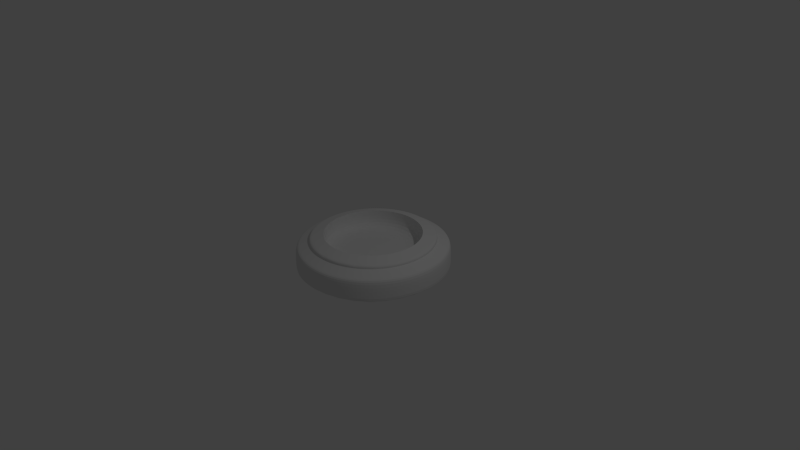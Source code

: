 # Source: Watch.blend  (saved by Blender 2.71.0; exported with 4.5.12 LTS)
import bpy
from mathutils import Matrix  # noqa: F401  (used for matrix-valued properties, if any)

bpy.ops.wm.read_factory_settings(use_empty=True)
scene = bpy.context.scene
scene.name = 'Scene'

# ---- collections
col_collection_1 = bpy.data.collections.new('Collection 1'); scene.collection.children.link(col_collection_1)

# ---- world
world_world = bpy.data.worlds.new('World'); scene.world = world_world
world_world.color = (0.05088, 0.05088, 0.05088)
world_world.use_sun_shadow = False
world_world.sun_shadow_jitter_overblur = 0.0
world_world.cycles.sampling_method = 'MANUAL'
world_world.cycles.sample_map_resolution = 256

# ---- cameras
cam_camera = bpy.data.cameras.new('Camera')
cam_camera.clip_end = 100.0
cam_camera.lens = 35.0
cam_camera.sensor_width = 32.0
cam_camera.sensor_height = 18.0
cam_camera.ortho_scale = 7.314
cam_camera.dof.focus_distance = 0.0
cam_camera.dof.aperture_fstop = 128.0

# ---- lights
light_lamp = bpy.data.lights.new('Lamp', 'POINT')
light_lamp.transmission_factor = 0.0
light_lamp.cutoff_distance = 30.0
light_lamp.energy = 100.0
light_lamp.shadow_buffer_clip_start = 1.001
light_lamp.shadow_soft_size = 0.1
light_lamp.shadow_maximum_resolution = 0.006
light_lamp.use_absolute_resolution = True
light_lamp.cycles.use_multiple_importance_sampling = False

# ---- meshes
me_cylinder = bpy.data.meshes.new('Cylinder')
me_cylinder.from_pydata([(0.0, 1.0, -1.0), (0.0, 1.0, 1.0), (0.1951, 0.9808, -1.0), (0.1951, 0.9808, 1.0), (0.3827, 0.9239, -1.0), (0.3827, 0.9239, 1.0), (0.5556, 0.8315, -1.0), (0.5556, 0.8315, 1.0), (0.7071, 0.7071, -1.0), (0.7071, 0.7071, 1.0), (0.8315, 0.5556, -1.0), (0.8315, 0.5556, 1.0), (0.9239, 0.3827, -1.0), (0.9239, 0.3827, 1.0), (0.9808, 0.1951, -1.0), (0.9808, 0.1951, 1.0), (1.0, 7.55e-08, -1.0), (1.0, 7.55e-08, 1.0), (0.9808, -0.1951, -1.0), (0.9808, -0.1951, 1.0), (0.9239, -0.3827, -1.0), (0.9239, -0.3827, 1.0), (0.8315, -0.5556, -1.0), (0.8315, -0.5556, 1.0), (0.7071, -0.7071, -1.0), (0.7071, -0.7071, 1.0), (0.5556, -0.8315, -1.0), (0.5556, -0.8315, 1.0), (0.3827, -0.9239, -1.0), (0.3827, -0.9239, 1.0), (0.1951, -0.9808, -1.0), (0.1951, -0.9808, 1.0), (-3.258e-07, -1.0, -1.0), (-3.258e-07, -1.0, 1.0), (-0.1951, -0.9808, -1.0), (-0.1951, -0.9808, 1.0), (-0.3827, -0.9239, -1.0), (-0.3827, -0.9239, 1.0), (-0.5556, -0.8315, -1.0), (-0.5556, -0.8315, 1.0), (-0.7071, -0.7071, -1.0), (-0.7071, -0.7071, 1.0), (-0.8315, -0.5556, -1.0), (-0.8315, -0.5556, 1.0), (-0.9239, -0.3827, -1.0), (-0.9239, -0.3827, 1.0), (-0.9808, -0.1951, -1.0), (-0.9808, -0.1951, 1.0), (-1.0, 9.656e-07, -1.0), (-1.0, 9.656e-07, 1.0), (-0.9808, 0.1951, -1.0), (-0.9808, 0.1951, 1.0), (-0.9239, 0.3827, -1.0), (-0.9239, 0.3827, 1.0), (-0.8315, 0.5556, -1.0), (-0.8315, 0.5556, 1.0), (-0.7071, 0.7071, -1.0), (-0.7071, 0.7071, 1.0), (-0.5556, 0.8315, -1.0), (-0.5556, 0.8315, 1.0), (-0.3827, 0.9239, -1.0), (-0.3827, 0.9239, 1.0), (-0.1951, 0.9808, -1.0), (-0.1951, 0.9808, 1.0), (2.222e-08, 0.8204, 1.516), (0.1601, 0.8047, 1.516), (0.314, 0.758, 1.516), (0.4558, 0.6822, 1.516), (0.5801, 0.5801, 1.516), (0.6822, 0.4558, 1.516), (0.758, 0.314, 1.516), (0.8047, 0.1601, 1.516), (0.8204, 1.128e-07, 1.516), (0.8047, -0.1601, 1.516), (0.758, -0.314, 1.516), (0.6822, -0.4558, 1.516), (0.5801, -0.5801, 1.516), (0.4558, -0.6822, 1.516), (0.314, -0.758, 1.516), (0.1601, -0.8047, 1.516), (-2.451e-07, -0.8204, 1.516), (-0.1601, -0.8047, 1.516), (-0.314, -0.758, 1.516), (-0.4558, -0.6822, 1.516), (-0.5801, -0.5801, 1.516), (-0.6822, -0.4558, 1.516), (-0.758, -0.314, 1.516), (-0.8047, -0.1601, 1.516), (-0.8204, 8.43e-07, 1.516), (-0.8047, 0.1601, 1.516), (-0.758, 0.314, 1.516), (-0.6822, 0.4558, 1.516), (-0.5801, 0.5801, 1.516), (-0.4558, 0.6822, 1.516), (-0.314, 0.758, 1.516), (-0.1601, 0.8047, 1.516), (2.222e-08, 0.8204, 1.516), (0.1601, 0.8047, 1.516), (0.314, 0.758, 1.516), (0.4558, 0.6822, 1.516), (0.5801, 0.5801, 1.516), (0.6822, 0.4558, 1.516), (0.758, 0.314, 1.516), (0.8047, 0.1601, 1.516), (0.8204, 1.128e-07, 1.516), (0.8047, -0.1601, 1.516), (0.758, -0.314, 1.516), (0.6822, -0.4558, 1.516), (0.5801, -0.5801, 1.516), (0.4558, -0.6822, 1.516), (0.314, -0.758, 1.516), (0.1601, -0.8047, 1.516), (-2.451e-07, -0.8204, 1.516), (-0.1601, -0.8047, 1.516), (-0.314, -0.758, 1.516), (-0.4558, -0.6822, 1.516), (-0.5801, -0.5801, 1.516), (-0.6822, -0.4558, 1.516), (-0.758, -0.314, 1.516), (-0.8047, -0.1601, 1.516), (-0.8204, 8.43e-07, 1.516), (-0.8047, 0.1601, 1.516), (-0.758, 0.314, 1.516), (-0.6822, 0.4558, 1.516), (-0.5801, 0.5801, 1.516), (-0.4558, 0.6822, 1.516), (-0.314, 0.758, 1.516), (-0.1601, 0.8047, 1.516), (2.222e-08, 0.8204, 1.757), (0.1601, 0.8047, 1.757), (0.314, 0.758, 1.757), (0.4558, 0.6822, 1.757), (0.5801, 0.5801, 1.757), (0.6822, 0.4558, 1.757), (0.758, 0.314, 1.757), (0.8047, 0.1601, 1.757), (0.8204, 1.078e-07, 1.757), (0.8047, -0.1601, 1.757), (0.758, -0.314, 1.757), (0.6822, -0.4558, 1.757), (0.5801, -0.5801, 1.757), (0.4558, -0.6822, 1.757), (0.314, -0.758, 1.757), (0.1601, -0.8047, 1.757), (-2.451e-07, -0.8204, 1.757), (-0.1601, -0.8047, 1.757), (-0.314, -0.758, 1.757), (-0.4558, -0.6822, 1.757), (-0.5801, -0.5801, 1.757), (-0.6822, -0.4558, 1.757), (-0.758, -0.314, 1.757), (-0.8047, -0.1601, 1.757), (-0.8204, 8.38e-07, 1.757), (-0.8047, 0.1601, 1.757), (-0.758, 0.314, 1.757), (-0.6822, 0.4558, 1.757), (-0.5801, 0.5801, 1.757), (-0.4558, 0.6822, 1.757), (-0.314, 0.758, 1.757), (-0.1601, 0.8047, 1.757), (3.46e-08, 0.636, 2.072), (0.1241, 0.6238, 2.072), (0.2434, 0.5876, 2.072), (0.3534, 0.5288, 2.072), (0.4497, 0.4497, 2.072), (0.5288, 0.3534, 2.072), (0.5876, 0.2434, 2.072), (0.6238, 0.1241, 2.072), (0.636, 1.602e-07, 2.072), (0.6238, -0.1241, 2.072), (0.5876, -0.2434, 2.072), (0.5288, -0.3534, 2.072), (0.4497, -0.4497, 2.072), (0.3534, -0.5288, 2.072), (0.2434, -0.5876, 2.072), (0.1241, -0.6238, 2.072), (-1.726e-07, -0.636, 2.072), (-0.1241, -0.6238, 2.072), (-0.2434, -0.5876, 2.072), (-0.3534, -0.5288, 2.072), (-0.4497, -0.4497, 2.072), (-0.5288, -0.3534, 2.072), (-0.5876, -0.2434, 2.072), (-0.6238, -0.1241, 2.072), (-0.636, 7.263e-07, 2.072), (-0.6238, 0.1241, 2.072), (-0.5876, 0.2434, 2.072), (-0.5288, 0.3534, 2.072), (-0.4497, 0.4497, 2.072), (-0.3534, 0.5288, 2.072), (-0.2434, 0.5876, 2.072), (-0.1241, 0.6238, 2.072), (3.46e-08, 0.636, 2.072), (0.1241, 0.6238, 2.072), (0.2434, 0.5876, 2.072), (0.3534, 0.5288, 2.072), (0.4497, 0.4497, 2.072), (0.5288, 0.3534, 2.072), (0.5876, 0.2434, 2.072), (0.6238, 0.1241, 2.072), (0.636, 1.602e-07, 2.072), (0.6238, -0.1241, 2.072), (0.5876, -0.2434, 2.072), (0.5288, -0.3534, 2.072), (0.4497, -0.4497, 2.072), (0.3534, -0.5288, 2.072), (0.2434, -0.5876, 2.072), (0.1241, -0.6238, 2.072), (-1.726e-07, -0.636, 2.072), (-0.1241, -0.6238, 2.072), (-0.2434, -0.5876, 2.072), (-0.3534, -0.5288, 2.072), (-0.4497, -0.4497, 2.072), (-0.5288, -0.3534, 2.072), (-0.5876, -0.2434, 2.072), (-0.6238, -0.1241, 2.072), (-0.636, 7.263e-07, 2.072), (-0.6238, 0.1241, 2.072), (-0.5876, 0.2434, 2.072), (-0.5288, 0.3534, 2.072), (-0.4497, 0.4497, 2.072), (-0.3534, 0.5288, 2.072), (-0.2434, 0.5876, 2.072), (-0.1241, 0.6238, 2.072), (3.46e-08, 0.636, 2.072), (0.1241, 0.6238, 2.072), (0.2434, 0.5876, 2.072), (0.3534, 0.5288, 2.072), (0.4497, 0.4497, 2.072), (0.5288, 0.3534, 2.072), (0.5876, 0.2434, 2.072), (0.6238, 0.1241, 2.072), (0.636, 1.602e-07, 2.072), (0.6238, -0.1241, 2.072), (0.5876, -0.2434, 2.072), (0.5288, -0.3534, 2.072), (0.4497, -0.4497, 2.072), (0.3534, -0.5288, 2.072), (0.2434, -0.5876, 2.072), (0.1241, -0.6238, 2.072), (-1.726e-07, -0.636, 2.072), (-0.1241, -0.6238, 2.072), (-0.2434, -0.5876, 2.072), (-0.3534, -0.5288, 2.072), (-0.4497, -0.4497, 2.072), (-0.5288, -0.3534, 2.072), (-0.5876, -0.2434, 2.072), (-0.6238, -0.1241, 2.072), (-0.636, 7.263e-07, 2.072), (-0.6238, 0.1241, 2.072), (-0.5876, 0.2434, 2.072), (-0.5288, 0.3534, 2.072), (-0.4497, 0.4497, 2.072), (-0.3534, 0.5288, 2.072), (-0.2434, 0.5876, 2.072), (-0.1241, 0.6238, 2.072), (3.46e-08, 0.636, 2.072), (0.1241, 0.6238, 2.072), (0.2434, 0.5876, 2.072), (0.3534, 0.5288, 2.072), (0.4497, 0.4497, 2.072), (0.5288, 0.3534, 2.072), (0.5876, 0.2434, 2.072), (0.6238, 0.1241, 2.072), (0.636, 1.602e-07, 2.072), (0.6238, -0.1241, 2.072), (0.5876, -0.2434, 2.072), (0.5288, -0.3534, 2.072), (0.4497, -0.4497, 2.072), (0.3534, -0.5288, 2.072), (0.2434, -0.5876, 2.072), (0.1241, -0.6238, 2.072), (-1.726e-07, -0.636, 2.072), (-0.1241, -0.6238, 2.072), (-0.2434, -0.5876, 2.072), (-0.3534, -0.5288, 2.072), (-0.4497, -0.4497, 2.072), (-0.5288, -0.3534, 2.072), (-0.5876, -0.2434, 2.072), (-0.6238, -0.1241, 2.072), (-0.636, 7.263e-07, 2.072), (-0.6238, 0.1241, 2.072), (-0.5876, 0.2434, 2.072), (-0.5288, 0.3534, 2.072), (-0.4497, 0.4497, 2.072), (-0.3534, 0.5288, 2.072), (-0.2434, 0.5876, 2.072), (-0.1241, 0.6238, 2.072), (3.46e-08, 0.636, 2.072), (0.1241, 0.6238, 2.072), (0.2434, 0.5876, 2.072), (0.3534, 0.5288, 2.072), (0.4497, 0.4497, 2.072), (0.5288, 0.3534, 2.072), (0.5876, 0.2434, 2.072), (0.6238, 0.1241, 2.072), (0.636, 1.602e-07, 2.072), (0.6238, -0.1241, 2.072), (0.5876, -0.2434, 2.072), (0.5288, -0.3534, 2.072), (0.4497, -0.4497, 2.072), (0.3534, -0.5288, 2.072), (0.2434, -0.5876, 2.072), (0.1241, -0.6238, 2.072), (-1.726e-07, -0.636, 2.072), (-0.1241, -0.6238, 2.072), (-0.2434, -0.5876, 2.072), (-0.3534, -0.5288, 2.072), (-0.4497, -0.4497, 2.072), (-0.5288, -0.3534, 2.072), (-0.5876, -0.2434, 2.072), (-0.6238, -0.1241, 2.072), (-0.636, 7.263e-07, 2.072), (-0.6238, 0.1241, 2.072), (-0.5876, 0.2434, 2.072), (-0.5288, 0.3534, 2.072), (-0.4497, 0.4497, 2.072), (-0.3534, 0.5288, 2.072), (-0.2434, 0.5876, 2.072), (-0.1241, 0.6238, 2.072), (3.46e-08, 0.636, 0.5412), (0.1241, 0.6238, 0.5412), (0.2434, 0.5876, 0.5412), (0.3534, 0.5288, 0.5412), (0.4497, 0.4497, 0.5412), (0.5288, 0.3534, 0.5412), (0.5876, 0.2434, 0.5412), (0.6238, 0.1241, 0.5412), (0.636, 1.602e-07, 0.5412), (0.6238, -0.1241, 0.5412), (0.5876, -0.2434, 0.5412), (0.5288, -0.3534, 0.5412), (0.4497, -0.4497, 0.5412), (0.3534, -0.5288, 0.5412), (0.2434, -0.5876, 0.5412), (0.1241, -0.6238, 0.5412), (-1.726e-07, -0.636, 0.5412), (-0.1241, -0.6238, 0.5412), (-0.2434, -0.5876, 0.5412), (-0.3534, -0.5288, 0.5412), (-0.4497, -0.4497, 0.5412), (-0.5288, -0.3534, 0.5412), (-0.5876, -0.2434, 0.5412), (-0.6238, -0.1241, 0.5412), (-0.636, 7.263e-07, 0.5412), (-0.6238, 0.1241, 0.5412), (-0.5876, 0.2434, 0.5412), (-0.5288, 0.3534, 0.5412), (-0.4497, 0.4497, 0.5412), (-0.3534, 0.5288, 0.5412), (-0.2434, 0.5876, 0.5412), (-0.1241, 0.6238, 0.5412), (7.301e-08, 0.3465, 0.5412), (0.0676, 0.3399, 0.5412), (0.1326, 0.3201, 0.5412), (0.1925, 0.2881, 0.5412), (0.245, 0.245, 0.5412), (0.2881, 0.1925, 0.5412), (0.3201, 0.1326, 0.5412), (0.3398, 0.0676, 0.5412), (0.3465, 2.365e-07, 0.5412), (0.3398, -0.0676, 0.5412), (0.3201, -0.1326, 0.5412), (0.2881, -0.1925, 0.5412), (0.245, -0.245, 0.5412), (0.1925, -0.2881, 0.5412), (0.1326, -0.3201, 0.5412), (0.0676, -0.3398, 0.5412), (-3.99e-08, -0.3465, 0.5412), (-0.0676, -0.3398, 0.5412), (-0.1326, -0.3201, 0.5412), (-0.1925, -0.2881, 0.5412), (-0.245, -0.245, 0.5412), (-0.2881, -0.1925, 0.5412), (-0.3201, -0.1326, 0.5412), (-0.3398, -0.0676, 0.5412), (-0.3465, 5.449e-07, 0.5412), (-0.3398, 0.0676, 0.5412), (-0.3201, 0.1326, 0.5412), (-0.2881, 0.1925, 0.5412), (-0.245, 0.245, 0.5412), (-0.1925, 0.2881, 0.5412), (-0.1326, 0.3201, 0.5412), (-0.0676, 0.3399, 0.5412), (7.301e-08, 0.3465, 0.5412), (0.0676, 0.3399, 0.5412), (0.1326, 0.3201, 0.5412), (0.1925, 0.2881, 0.5412), (0.245, 0.245, 0.5412), (0.2881, 0.1925, 0.5412), (0.3201, 0.1326, 0.5412), (0.3398, 0.0676, 0.5412), (0.3465, 2.365e-07, 0.5412), (0.3398, -0.0676, 0.5412), (0.3201, -0.1326, 0.5412), (0.2881, -0.1925, 0.5412), (0.245, -0.245, 0.5412), (0.1925, -0.2881, 0.5412), (0.1326, -0.3201, 0.5412), (0.0676, -0.3398, 0.5412), (-3.99e-08, -0.3465, 0.5412), (-0.0676, -0.3398, 0.5412), (-0.1326, -0.3201, 0.5412), (-0.1925, -0.2881, 0.5412), (-0.245, -0.245, 0.5412), (-0.2881, -0.1925, 0.5412), (-0.3201, -0.1326, 0.5412), (-0.3398, -0.0676, 0.5412), (-0.3465, 5.449e-07, 0.5412), (-0.3398, 0.0676, 0.5412), (-0.3201, 0.1326, 0.5412), (-0.2881, 0.1925, 0.5412), (-0.245, 0.245, 0.5412), (-0.1925, 0.2881, 0.5412), (-0.1326, 0.3201, 0.5412), (-0.0676, 0.3399, 0.5412), (1.02e-07, 3.241e-07, 0.5412), (0.1951, -0.9808, -0.6149), (0.3827, -0.9239, -0.6629), (0.5556, -0.8315, -0.6864), (0.7071, -0.7071, -0.7426), (0.8315, -0.5556, -0.6983), (0.9239, -0.3827, -0.629), (0.9808, -0.1951, -0.6045), (1.0, 7.55e-08, -0.6426), (0.9808, 0.1951, -0.6406), (0.9239, 0.3827, -0.6347), (0.8315, 0.5556, -0.6703), (0.7071, 0.7071, -0.6796), (0.5556, 0.8315, -0.704), (0.3827, 0.9239, -0.648), (0.1951, 0.9808, -0.6683), (-0.1951, 0.9808, -0.6409), (-0.3827, 0.9239, -0.6093), (-0.5556, 0.8315, -0.6086), (-0.7071, 0.7071, -0.6481), (-0.8315, 0.5556, -0.7461), (-0.9239, 0.3827, -0.7205), (-0.9808, 0.1951, -0.7309), (-1.0, 9.656e-07, -0.6952), (-0.9808, -0.1951, -0.7151), (-0.9239, -0.3827, -0.685), (0.0, 1.0, -0.6334), (-0.8315, -0.5556, -0.6319), (-0.7071, -0.7071, -0.6301), (-0.5556, -0.8315, -0.6266), (-0.3827, -0.9239, -0.7035), (-0.1951, -0.9808, -0.6329), (-3.258e-07, -1.0, -0.6436), (0.7863, -0.5254, 1.156), (0.9402, 8.79e-08, 1.172), (0.5351, 0.8008, 1.106), (-0.6738, -0.6738, 1.135), (-0.7952, 0.5313, 1.125), (6.119e-09, 0.9506, 1.142), (0.5336, -0.7986, 1.113), (-0.7969, -0.5325, 1.119), (0.8783, 0.3638, 1.142), (0.8826, -0.3656, 1.128), (-0.878, 0.3637, 1.143), (0.6749, -0.6749, 1.131), (0.1874, -0.9422, 1.113), (0.682, 0.682, 1.102), (-0.9315, -0.1853, 1.144), (-0.673, 0.673, 1.138), (0.9272, -0.1844, 1.157), (0.1867, 0.9386, 1.123), (-0.9393, 0.1868, 1.121), (0.3679, -0.8881, 1.111), (-0.3645, -0.8799, 1.137), (-0.3661, 0.8838, 1.124), (0.9323, 0.1854, 1.142), (-3.053e-07, -0.9544, 1.131), (-0.5281, -0.7904, 1.142), (-0.9479, 9.3e-07, 1.15), (-0.1863, 0.9364, 1.13), (0.7897, 0.5277, 1.144), (-0.1862, -0.9359, 1.131), (-0.528, 0.7902, 1.143), (0.3686, 0.8899, 1.106), (-0.8794, -0.3643, 1.138), (0.5536, 0.5536, 1.821), (-0.4275, -0.6397, 1.844), (-0.7799, 8.134e-07, 1.826), (-0.1514, 0.7611, 1.833), (0.7208, 0.2986, 1.825), (-0.2868, -0.6925, 1.878), (-0.2963, 0.7155, 1.835), (0.753, -0.1498, 1.847), (-0.6465, -0.432, 1.83), (0.6223, -0.4158, 1.88), (0.7578, 0.1507, 1.838), (-0.5486, -0.5486, 1.833), (-0.6431, 0.4297, 1.837), (2.532e-08, 0.7742, 1.836), (0.6967, -0.2886, 1.87), (-0.7167, -0.2969, 1.833), (0.1518, 0.7629, 1.829), (-0.7677, 0.1527, 1.821), (0.535, -0.535, 1.866), (0.4331, 0.6482, 1.827), (0.7657, 1.233e-07, 1.85), (-0.7653, -0.1522, 1.825), (-0.5486, 0.5486, 1.833), (0.2958, 0.7141, 1.838), (0.289, -0.6977, 1.868), (-0.7158, 0.2965, 1.835), (0.6465, 0.432, 1.83), (-0.148, -0.7439, 1.863), (-0.4286, 0.6415, 1.84), (0.1483, -0.7454, 1.86)], [], [(0, 442, 431, 2), (2, 431, 430, 4), (4, 430, 429, 6), (6, 429, 428, 8), (8, 428, 427, 10), (10, 427, 426, 12), (12, 426, 425, 14), (14, 425, 424, 16), (16, 424, 423, 18), (18, 423, 422, 20), (20, 422, 421, 22), (22, 421, 420, 24), (24, 420, 419, 26), (26, 419, 418, 28), (28, 418, 417, 30), (30, 417, 448, 32), (32, 448, 447, 34), (34, 447, 446, 36), (36, 446, 445, 38), (38, 445, 444, 40), (40, 444, 443, 42), (42, 443, 441, 44), (44, 441, 440, 46), (46, 440, 439, 48), (48, 439, 438, 50), (50, 438, 437, 52), (52, 437, 436, 54), (54, 436, 435, 56), (56, 435, 434, 58), (58, 434, 433, 60), (62, 432, 442, 0), (60, 433, 432, 62), (0, 2, 4, 6, 8, 10, 12, 14, 16, 18, 20, 22, 24, 26, 28, 30, 32, 34, 36, 38, 40, 42, 44, 46, 48, 50, 52, 54, 56, 58, 60, 62), (1, 63, 475, 454), (57, 55, 453, 464), (49, 47, 463, 474), (41, 39, 473, 452), (9, 7, 451, 462), (33, 31, 461, 472), (17, 15, 471, 450), (25, 23, 449, 460), (63, 61, 470, 475), (55, 53, 459, 453), (47, 45, 480, 463), (39, 37, 469, 473), (23, 21, 458, 449), (7, 5, 479, 451), (31, 29, 468, 461), (15, 13, 457, 471), (61, 59, 478, 470), (53, 51, 467, 459), (45, 43, 456, 480), (37, 35, 477, 469), (3, 1, 454, 466), (29, 27, 455, 468), (13, 11, 476, 457), (21, 19, 465, 458), (5, 3, 466, 479), (59, 57, 464, 478), (51, 49, 474, 467), (43, 41, 452, 456), (35, 33, 472, 477), (19, 17, 450, 465), (27, 25, 460, 455), (11, 9, 462, 476), (64, 95, 127, 96), (92, 91, 123, 124), (88, 87, 119, 120), (84, 83, 115, 116), (80, 79, 111, 112), (76, 75, 107, 108), (72, 71, 103, 104), (68, 67, 99, 100), (93, 92, 124, 125), (89, 88, 120, 121), (85, 84, 116, 117), (81, 80, 112, 113), (65, 64, 96, 97), (77, 76, 108, 109), (73, 72, 104, 105), (69, 68, 100, 101), (94, 93, 125, 126), (90, 89, 121, 122), (86, 85, 117, 118), (82, 81, 113, 114), (70, 69, 101, 102), (66, 65, 97, 98), (78, 77, 109, 110), (74, 73, 105, 106), (95, 94, 126, 127), (91, 90, 122, 123), (87, 86, 118, 119), (83, 82, 114, 115), (75, 74, 106, 107), (71, 70, 102, 103), (67, 66, 98, 99), (79, 78, 110, 111), (96, 127, 159, 128), (124, 123, 155, 156), (120, 119, 151, 152), (116, 115, 147, 148), (108, 107, 139, 140), (104, 103, 135, 136), (100, 99, 131, 132), (112, 111, 143, 144), (125, 124, 156, 157), (121, 120, 152, 153), (117, 116, 148, 149), (113, 112, 144, 145), (109, 108, 140, 141), (105, 104, 136, 137), (101, 100, 132, 133), (97, 96, 128, 129), (126, 125, 157, 158), (122, 121, 153, 154), (118, 117, 149, 150), (114, 113, 145, 146), (98, 97, 129, 130), (110, 109, 141, 142), (106, 105, 137, 138), (102, 101, 133, 134), (127, 126, 158, 159), (123, 122, 154, 155), (119, 118, 150, 151), (115, 114, 146, 147), (103, 102, 134, 135), (99, 98, 130, 131), (111, 110, 142, 143), (107, 106, 138, 139), (128, 159, 484, 494), (156, 155, 493, 503), (152, 151, 502, 483), (148, 147, 482, 492), (136, 135, 491, 501), (132, 131, 500, 481), (144, 143, 510), (140, 139, 490, 499), (157, 156, 503, 509), (153, 152, 483, 498), (149, 148, 492, 489), (145, 144, 508), (141, 140, 499), (137, 136, 501, 488), (133, 132, 481, 507), (129, 128, 494, 497), (158, 157, 509, 487), (154, 153, 498, 506), (150, 149, 489, 496), (146, 145, 508, 486), (142, 141, 505), (138, 137, 488, 495), (134, 133, 507, 485), (130, 129, 497, 504), (159, 158, 487, 484), (155, 154, 506, 493), (151, 150, 496, 502), (147, 146, 486, 482), (131, 130, 504, 500), (143, 142, 505, 510), (139, 138, 495, 490), (135, 134, 485, 491), (160, 191, 223, 192), (188, 187, 219, 220), (184, 183, 215, 216), (180, 179, 211, 212), (164, 163, 195, 196), (176, 175, 207, 208), (172, 171, 203, 204), (168, 167, 199, 200), (189, 188, 220, 221), (185, 184, 216, 217), (181, 180, 212, 213), (177, 176, 208, 209), (169, 168, 200, 201), (165, 164, 196, 197), (161, 160, 192, 193), (173, 172, 204, 205), (190, 189, 221, 222), (186, 185, 217, 218), (182, 181, 213, 214), (178, 177, 209, 210), (174, 173, 205, 206), (170, 169, 201, 202), (166, 165, 197, 198), (162, 161, 193, 194), (191, 190, 222, 223), (187, 186, 218, 219), (183, 182, 214, 215), (179, 178, 210, 211), (175, 174, 206, 207), (171, 170, 202, 203), (167, 166, 198, 199), (163, 162, 194, 195), (192, 223, 255, 224), (220, 219, 251, 252), (216, 215, 247, 248), (212, 211, 243, 244), (208, 207, 239, 240), (204, 203, 235, 236), (200, 199, 231, 232), (196, 195, 227, 228), (221, 220, 252, 253), (217, 216, 248, 249), (213, 212, 244, 245), (209, 208, 240, 241), (197, 196, 228, 229), (193, 192, 224, 225), (205, 204, 236, 237), (201, 200, 232, 233), (222, 221, 253, 254), (218, 217, 249, 250), (214, 213, 245, 246), (210, 209, 241, 242), (202, 201, 233, 234), (198, 197, 229, 230), (194, 193, 225, 226), (206, 205, 237, 238), (223, 222, 254, 255), (219, 218, 250, 251), (215, 214, 246, 247), (211, 210, 242, 243), (207, 206, 238, 239), (203, 202, 234, 235), (199, 198, 230, 231), (195, 194, 226, 227), (224, 255, 287, 256), (252, 251, 283, 284), (248, 247, 279, 280), (244, 243, 275, 276), (240, 239, 271, 272), (236, 235, 267, 268), (232, 231, 263, 264), (228, 227, 259, 260), (253, 252, 284, 285), (249, 248, 280, 281), (245, 244, 276, 277), (241, 240, 272, 273), (225, 224, 256, 257), (237, 236, 268, 269), (233, 232, 264, 265), (229, 228, 260, 261), (254, 253, 285, 286), (250, 249, 281, 282), (246, 245, 277, 278), (242, 241, 273, 274), (230, 229, 261, 262), (226, 225, 257, 258), (238, 237, 269, 270), (234, 233, 265, 266), (255, 254, 286, 287), (251, 250, 282, 283), (247, 246, 278, 279), (243, 242, 274, 275), (235, 234, 266, 267), (231, 230, 262, 263), (227, 226, 258, 259), (239, 238, 270, 271), (256, 287, 319, 288), (284, 283, 315, 316), (280, 279, 311, 312), (276, 275, 307, 308), (268, 267, 299, 300), (264, 263, 295, 296), (260, 259, 291, 292), (272, 271, 303, 304), (285, 284, 316, 317), (281, 280, 312, 313), (277, 276, 308, 309), (273, 272, 304, 305), (269, 268, 300, 301), (265, 264, 296, 297), (261, 260, 292, 293), (257, 256, 288, 289), (286, 285, 317, 318), (282, 281, 313, 314), (278, 277, 309, 310), (274, 273, 305, 306), (258, 257, 289, 290), (270, 269, 301, 302), (266, 265, 297, 298), (262, 261, 293, 294), (287, 286, 318, 319), (283, 282, 314, 315), (279, 278, 310, 311), (275, 274, 306, 307), (263, 262, 294, 295), (259, 258, 290, 291), (271, 270, 302, 303), (267, 266, 298, 299), (288, 319, 351, 320), (316, 315, 347, 348), (312, 311, 343, 344), (308, 307, 339, 340), (296, 295, 327, 328), (292, 291, 323, 324), (304, 303, 335, 336), (300, 299, 331, 332), (317, 316, 348, 349), (313, 312, 344, 345), (309, 308, 340, 341), (305, 304, 336, 337), (301, 300, 332, 333), (297, 296, 328, 329), (293, 292, 324, 325), (289, 288, 320, 321), (318, 317, 349, 350), (314, 313, 345, 346), (310, 309, 341, 342), (306, 305, 337, 338), (302, 301, 333, 334), (298, 297, 329, 330), (294, 293, 325, 326), (290, 289, 321, 322), (319, 318, 350, 351), (315, 314, 346, 347), (311, 310, 342, 343), (307, 306, 338, 339), (291, 290, 322, 323), (303, 302, 334, 335), (299, 298, 330, 331), (295, 294, 326, 327), (320, 351, 383, 352), (348, 347, 379, 380), (344, 343, 375, 376), (340, 339, 371, 372), (324, 323, 355, 356), (336, 335, 367, 368), (332, 331, 363, 364), (328, 327, 359, 360), (349, 348, 380, 381), (345, 344, 376, 377), (341, 340, 372, 373), (337, 336, 368, 369), (329, 328, 360, 361), (325, 324, 356, 357), (321, 320, 352, 353), (333, 332, 364, 365), (350, 349, 381, 382), (346, 345, 377, 378), (342, 341, 373, 374), (338, 337, 369, 370), (334, 333, 365, 366), (330, 329, 361, 362), (326, 325, 357, 358), (322, 321, 353, 354), (351, 350, 382, 383), (347, 346, 378, 379), (343, 342, 374, 375), (339, 338, 370, 371), (335, 334, 366, 367), (331, 330, 362, 363), (327, 326, 358, 359), (323, 322, 354, 355), (352, 383, 415, 384), (380, 379, 411, 412), (376, 375, 407, 408), (372, 371, 403, 404), (368, 367, 399, 400), (364, 363, 395, 396), (360, 359, 391, 392), (356, 355, 387, 388), (381, 380, 412, 413), (377, 376, 408, 409), (373, 372, 404, 405), (369, 368, 400, 401), (357, 356, 388, 389), (353, 352, 384, 385), (365, 364, 396, 397), (361, 360, 392, 393), (382, 381, 413, 414), (378, 377, 409, 410), (374, 373, 405, 406), (370, 369, 401, 402), (362, 361, 393, 394), (358, 357, 389, 390), (354, 353, 385, 386), (366, 365, 397, 398), (383, 382, 414, 415), (379, 378, 410, 411), (375, 374, 406, 407), (371, 370, 402, 403), (367, 366, 398, 399), (363, 362, 394, 395), (359, 358, 390, 391), (355, 354, 386, 387), (384, 415, 416), (412, 411, 416), (408, 407, 416), (404, 403, 416), (400, 399, 416), (396, 395, 416), (392, 391, 416), (388, 387, 416), (413, 412, 416), (409, 408, 416), (405, 404, 416), (401, 400, 416), (385, 384, 416), (397, 396, 416), (393, 392, 416), (389, 388, 416), (414, 413, 416), (410, 409, 416), (406, 405, 416), (402, 401, 416), (390, 389, 416), (386, 385, 416), (398, 397, 416), (394, 393, 416), (415, 414, 416), (411, 410, 416), (407, 406, 416), (403, 402, 416), (395, 394, 416), (391, 390, 416), (387, 386, 416), (399, 398, 416), (432, 63, 1, 442), (438, 51, 53, 437), (444, 41, 43, 443), (417, 31, 33, 448), (422, 21, 23, 421), (427, 11, 13, 426), (442, 1, 3, 431), (436, 55, 57, 435), (441, 45, 47, 440), (447, 35, 37, 446), (420, 25, 27, 419), (425, 15, 17, 424), (430, 5, 7, 429), (434, 59, 61, 433), (439, 49, 51, 438), (445, 39, 41, 444), (418, 29, 31, 417), (423, 19, 21, 422), (428, 9, 11, 427), (433, 61, 63, 432), (437, 53, 55, 436), (443, 43, 45, 441), (448, 33, 35, 447), (421, 23, 25, 420), (426, 13, 15, 425), (431, 3, 5, 430), (435, 57, 59, 434), (440, 47, 49, 439), (446, 37, 39, 445), (419, 27, 29, 418), (424, 17, 19, 423), (429, 7, 9, 428), (476, 462, 68, 69), (467, 474, 88, 89), (468, 455, 77, 78), (470, 478, 93, 94), (473, 469, 82, 83), (450, 471, 71, 72), (464, 453, 91, 92), (477, 472, 80, 81), (458, 465, 73, 74), (480, 456, 85, 86), (451, 479, 66, 67), (475, 470, 94, 95), (452, 473, 83, 84), (455, 460, 76, 77), (478, 464, 92, 93), (466, 454, 64, 65), (471, 457, 70, 71), (463, 480, 86, 87), (472, 461, 79, 80), (454, 475, 95, 64), (456, 452, 84, 85), (457, 476, 69, 70), (459, 467, 89, 90), (449, 458, 74, 75), (460, 449, 75, 76), (474, 463, 87, 88), (465, 450, 72, 73), (479, 466, 65, 66), (469, 477, 81, 82), (461, 468, 78, 79), (453, 459, 90, 91), (462, 451, 67, 68), (510, 505, 174, 175), (484, 487, 190, 191), (486, 508, 177, 178), (507, 481, 164, 165), (498, 483, 184, 185), (501, 491, 167, 168), (491, 485, 166, 167), (502, 496, 182, 183), (495, 488, 169, 170), (487, 509, 189, 190), (144, 176, 177, 508), (176, 144, 510, 175), (503, 493, 187, 188), (500, 504, 162, 163), (504, 497, 161, 162), (496, 489, 181, 182), (488, 501, 168, 169), (509, 503, 188, 189), (492, 482, 179, 180), (490, 495, 170, 171), (493, 506, 186, 187), (141, 173, 174, 505), (497, 494, 160, 161), (489, 492, 180, 181), (481, 500, 163, 164), (494, 484, 191, 160), (482, 486, 178, 179), (485, 507, 165, 166), (506, 498, 185, 186), (173, 141, 499, 172), (499, 490, 171, 172), (483, 502, 183, 184)])
me_cylinder.use_remesh_preserve_volume = False
me_cylinder.use_remesh_preserve_attributes = False
me_cylinder.use_mirror_vertex_groups = False
me_cylinder.update()

# ---- objects
ob_cylinder = bpy.data.objects.new('Cylinder', me_cylinder)
ob_lamp = bpy.data.objects.new('Lamp', light_lamp)
ob_camera = bpy.data.objects.new('Camera', cam_camera)

# ---- transforms, parenting, visibility, modifiers, constraints
ob_cylinder.location = (0.0, 0.0, 0.0)
ob_cylinder.scale = (1.0, 1.0, 0.1539)
ob_cylinder.lineart.crease_threshold = 0.0
_m = ob_cylinder.modifiers.new('Subsurf', 'SUBSURF')
_m.uv_smooth = 'PRESERVE_CORNERS'
_m.quality = 2
_m.levels = 2
_m.show_only_control_edges = False
ob_lamp.location = (4.076, 1.005, 5.904)
ob_lamp.rotation_euler = (0.6503, 0.05522, 1.866)
ob_lamp.lock_rotations_4d = False
ob_lamp.empty_display_type = 'ARROWS'
ob_lamp.color = (0.0, 0.0, 0.0, 0.0)
ob_lamp.lineart.crease_threshold = 0.0
ob_camera.location = (7.481, -6.508, 5.344)
ob_camera.rotation_euler = (1.109, 0.01082, 0.8149)
ob_camera.lock_rotations_4d = False
ob_camera.empty_display_type = 'ARROWS'
ob_camera.color = (0.0, 0.0, 0.0, 0.0)
ob_camera.display_type = 'WIRE'
ob_camera.lineart.crease_threshold = 0.0

# ---- collection membership
col_collection_1.objects.link(ob_cylinder)
col_collection_1.objects.link(ob_lamp)
col_collection_1.objects.link(ob_camera)

# ---- scene / render settings (as saved in the file)
scene.camera = ob_camera
scene.frame_start = 1; scene.frame_end = 250; scene.frame_set(1)
scene.render.engine = 'BLENDER_EEVEE_NEXT'
scene.render.resolution_percentage = 50
scene.render.dither_intensity = 0.0
scene.cycles.use_denoising = False
scene.cycles.samples = 10
scene.cycles.sampling_pattern = 'TABULATED_SOBOL'
scene.cycles.light_sampling_threshold = 0.0
scene.cycles.use_adaptive_sampling = False
scene.cycles.use_light_tree = False
scene.cycles.blur_glossy = 0.0
scene.cycles.volume_bounces = 1
scene.cycles.pixel_filter_type = 'GAUSSIAN'
scene.cycles.sample_clamp_indirect = 0.0
scene.view_settings.view_transform = 'Standard'
bpy.context.view_layer.update()
